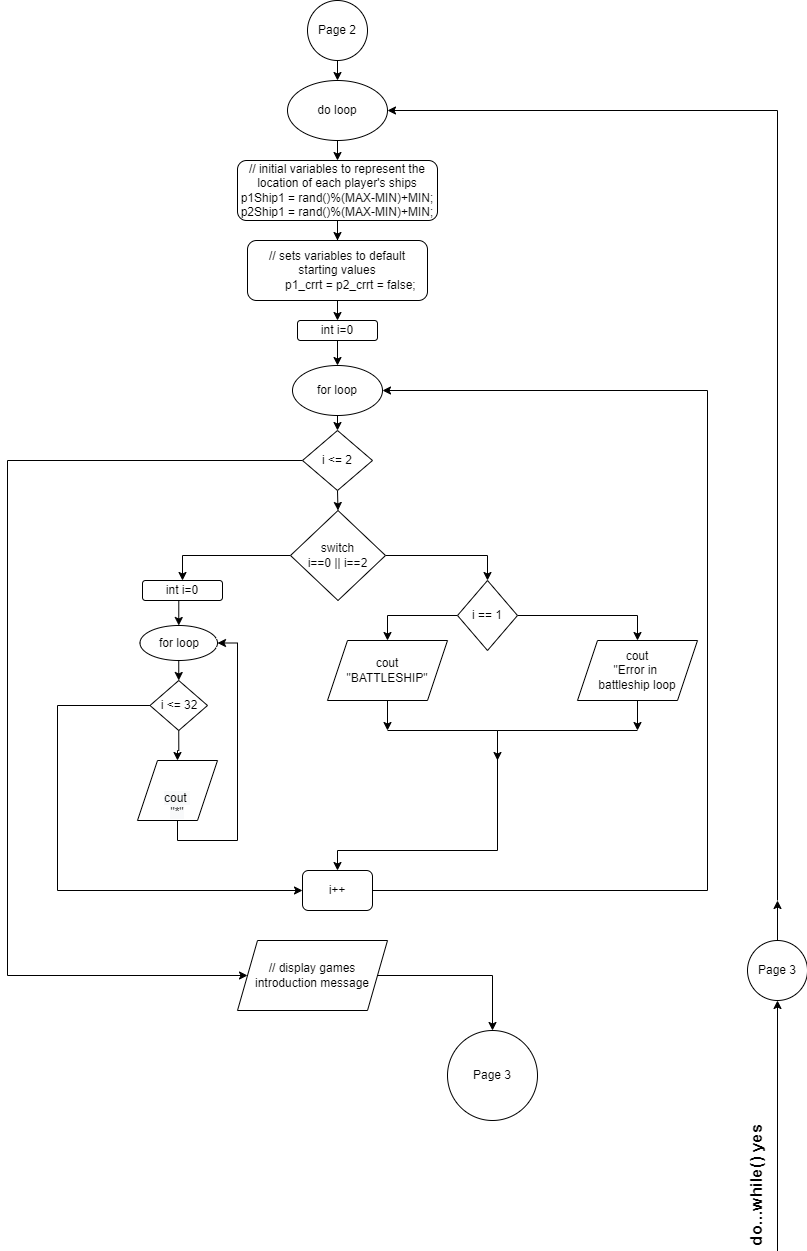

The diagram above was exported from draw.io. Its source (the exported page's mxGraphModel, read from the mxfile embedded in the PNG):
<mxGraphModel dx="521" dy="780" grid="1" gridSize="10" guides="1" tooltips="1" connect="1" arrows="1" fold="1" page="1" pageScale="1" pageWidth="1100" pageHeight="850" math="0" shadow="0">
  <root>
    <mxCell id="0" />
    <mxCell id="1" parent="0" />
    <mxCell id="z6OUW91fjhfIyM4kd13i-21" style="edgeStyle=orthogonalEdgeStyle;rounded=0;orthogonalLoop=1;jettySize=auto;html=1;exitX=0.5;exitY=1;exitDx=0;exitDy=0;entryX=0.5;entryY=0;entryDx=0;entryDy=0;" edge="1" parent="1" source="z6OUW91fjhfIyM4kd13i-1" target="z6OUW91fjhfIyM4kd13i-2">
      <mxGeometry relative="1" as="geometry" />
    </mxCell>
    <mxCell id="z6OUW91fjhfIyM4kd13i-1" value="Page 2" style="ellipse;whiteSpace=wrap;html=1;aspect=fixed;" vertex="1" parent="1">
      <mxGeometry x="520" y="10" width="60" height="60" as="geometry" />
    </mxCell>
    <mxCell id="z6OUW91fjhfIyM4kd13i-22" style="edgeStyle=orthogonalEdgeStyle;rounded=0;orthogonalLoop=1;jettySize=auto;html=1;exitX=0.5;exitY=1;exitDx=0;exitDy=0;entryX=0.5;entryY=0;entryDx=0;entryDy=0;" edge="1" parent="1" source="z6OUW91fjhfIyM4kd13i-2" target="z6OUW91fjhfIyM4kd13i-4">
      <mxGeometry relative="1" as="geometry" />
    </mxCell>
    <mxCell id="z6OUW91fjhfIyM4kd13i-2" value="do loop" style="ellipse;whiteSpace=wrap;html=1;" vertex="1" parent="1">
      <mxGeometry x="500" y="90" width="100" height="60" as="geometry" />
    </mxCell>
    <mxCell id="z6OUW91fjhfIyM4kd13i-23" style="edgeStyle=orthogonalEdgeStyle;rounded=0;orthogonalLoop=1;jettySize=auto;html=1;exitX=0.5;exitY=1;exitDx=0;exitDy=0;" edge="1" parent="1" source="z6OUW91fjhfIyM4kd13i-4" target="z6OUW91fjhfIyM4kd13i-5">
      <mxGeometry relative="1" as="geometry" />
    </mxCell>
    <mxCell id="z6OUW91fjhfIyM4kd13i-4" value="&lt;div&gt;// initial variables to represent the location of each player's ships&lt;br&gt;&lt;/div&gt;&lt;div&gt;p1Ship1 = rand()%(MAX-MIN)+MIN;&lt;/div&gt;&lt;div&gt;&lt;span&gt;p2Ship1 = rand()%(MAX-MIN)+MIN;&lt;/span&gt;&lt;br&gt;&lt;/div&gt;" style="rounded=1;whiteSpace=wrap;html=1;" vertex="1" parent="1">
      <mxGeometry x="450" y="170" width="200" height="60" as="geometry" />
    </mxCell>
    <mxCell id="z6OUW91fjhfIyM4kd13i-24" style="edgeStyle=orthogonalEdgeStyle;rounded=0;orthogonalLoop=1;jettySize=auto;html=1;exitX=0.5;exitY=1;exitDx=0;exitDy=0;entryX=0.5;entryY=0;entryDx=0;entryDy=0;" edge="1" parent="1" source="z6OUW91fjhfIyM4kd13i-5" target="z6OUW91fjhfIyM4kd13i-6">
      <mxGeometry relative="1" as="geometry" />
    </mxCell>
    <mxCell id="z6OUW91fjhfIyM4kd13i-5" value="&lt;div&gt;// sets variables to default starting values&lt;/div&gt;&lt;div&gt;&amp;nbsp; &amp;nbsp; &amp;nbsp; &amp;nbsp; p1_crrt = p2_crrt = false;&lt;/div&gt;" style="rounded=1;whiteSpace=wrap;html=1;" vertex="1" parent="1">
      <mxGeometry x="460" y="250" width="180" height="60" as="geometry" />
    </mxCell>
    <mxCell id="z6OUW91fjhfIyM4kd13i-25" style="edgeStyle=orthogonalEdgeStyle;rounded=0;orthogonalLoop=1;jettySize=auto;html=1;exitX=0.5;exitY=1;exitDx=0;exitDy=0;entryX=0.5;entryY=0;entryDx=0;entryDy=0;" edge="1" parent="1" source="z6OUW91fjhfIyM4kd13i-6" target="z6OUW91fjhfIyM4kd13i-7">
      <mxGeometry relative="1" as="geometry" />
    </mxCell>
    <mxCell id="z6OUW91fjhfIyM4kd13i-6" value="int i=0" style="rounded=1;whiteSpace=wrap;html=1;" vertex="1" parent="1">
      <mxGeometry x="510" y="330" width="80" height="20" as="geometry" />
    </mxCell>
    <mxCell id="z6OUW91fjhfIyM4kd13i-26" style="edgeStyle=orthogonalEdgeStyle;rounded=0;orthogonalLoop=1;jettySize=auto;html=1;exitX=0.5;exitY=1;exitDx=0;exitDy=0;entryX=0.5;entryY=0;entryDx=0;entryDy=0;" edge="1" parent="1" source="z6OUW91fjhfIyM4kd13i-7" target="z6OUW91fjhfIyM4kd13i-8">
      <mxGeometry relative="1" as="geometry" />
    </mxCell>
    <mxCell id="z6OUW91fjhfIyM4kd13i-7" value="for loop" style="ellipse;whiteSpace=wrap;html=1;" vertex="1" parent="1">
      <mxGeometry x="505" y="375" width="90" height="50" as="geometry" />
    </mxCell>
    <mxCell id="z6OUW91fjhfIyM4kd13i-28" style="edgeStyle=orthogonalEdgeStyle;rounded=0;orthogonalLoop=1;jettySize=auto;html=1;exitX=0.5;exitY=1;exitDx=0;exitDy=0;entryX=0.5;entryY=0;entryDx=0;entryDy=0;" edge="1" parent="1" source="z6OUW91fjhfIyM4kd13i-8" target="z6OUW91fjhfIyM4kd13i-9">
      <mxGeometry relative="1" as="geometry" />
    </mxCell>
    <mxCell id="z6OUW91fjhfIyM4kd13i-45" style="edgeStyle=orthogonalEdgeStyle;rounded=0;orthogonalLoop=1;jettySize=auto;html=1;entryX=0;entryY=0.5;entryDx=0;entryDy=0;" edge="1" parent="1" source="z6OUW91fjhfIyM4kd13i-8" target="z6OUW91fjhfIyM4kd13i-44">
      <mxGeometry relative="1" as="geometry">
        <Array as="points">
          <mxPoint x="220" y="470" />
          <mxPoint x="220" y="985" />
        </Array>
      </mxGeometry>
    </mxCell>
    <mxCell id="z6OUW91fjhfIyM4kd13i-8" value="i &amp;lt;= 2" style="rhombus;whiteSpace=wrap;html=1;" vertex="1" parent="1">
      <mxGeometry x="515" y="440" width="70" height="60" as="geometry" />
    </mxCell>
    <mxCell id="z6OUW91fjhfIyM4kd13i-29" style="edgeStyle=orthogonalEdgeStyle;rounded=0;orthogonalLoop=1;jettySize=auto;html=1;exitX=0;exitY=0.5;exitDx=0;exitDy=0;entryX=0.5;entryY=0;entryDx=0;entryDy=0;" edge="1" parent="1" source="z6OUW91fjhfIyM4kd13i-9" target="z6OUW91fjhfIyM4kd13i-11">
      <mxGeometry relative="1" as="geometry">
        <mxPoint x="390" y="565" as="targetPoint" />
      </mxGeometry>
    </mxCell>
    <mxCell id="z6OUW91fjhfIyM4kd13i-34" style="edgeStyle=orthogonalEdgeStyle;rounded=0;orthogonalLoop=1;jettySize=auto;html=1;exitX=1;exitY=0.5;exitDx=0;exitDy=0;entryX=0.5;entryY=0;entryDx=0;entryDy=0;" edge="1" parent="1" source="z6OUW91fjhfIyM4kd13i-9" target="z6OUW91fjhfIyM4kd13i-10">
      <mxGeometry relative="1" as="geometry" />
    </mxCell>
    <mxCell id="z6OUW91fjhfIyM4kd13i-9" value="switch&lt;br&gt;i==0 || i==2" style="rhombus;whiteSpace=wrap;html=1;" vertex="1" parent="1">
      <mxGeometry x="503" y="520" width="95" height="90" as="geometry" />
    </mxCell>
    <mxCell id="z6OUW91fjhfIyM4kd13i-35" style="edgeStyle=orthogonalEdgeStyle;rounded=0;orthogonalLoop=1;jettySize=auto;html=1;exitX=1;exitY=0.5;exitDx=0;exitDy=0;entryX=0.5;entryY=0;entryDx=0;entryDy=0;" edge="1" parent="1" source="z6OUW91fjhfIyM4kd13i-10" target="z6OUW91fjhfIyM4kd13i-18">
      <mxGeometry relative="1" as="geometry" />
    </mxCell>
    <mxCell id="z6OUW91fjhfIyM4kd13i-36" style="edgeStyle=orthogonalEdgeStyle;rounded=0;orthogonalLoop=1;jettySize=auto;html=1;entryX=0.5;entryY=0;entryDx=0;entryDy=0;" edge="1" parent="1" source="z6OUW91fjhfIyM4kd13i-10" target="z6OUW91fjhfIyM4kd13i-17">
      <mxGeometry relative="1" as="geometry" />
    </mxCell>
    <mxCell id="z6OUW91fjhfIyM4kd13i-10" value="i == 1" style="rhombus;whiteSpace=wrap;html=1;" vertex="1" parent="1">
      <mxGeometry x="670" y="590" width="60" height="70" as="geometry" />
    </mxCell>
    <mxCell id="z6OUW91fjhfIyM4kd13i-30" style="edgeStyle=orthogonalEdgeStyle;rounded=0;orthogonalLoop=1;jettySize=auto;html=1;exitX=0.5;exitY=1;exitDx=0;exitDy=0;entryX=0.5;entryY=0;entryDx=0;entryDy=0;" edge="1" parent="1" source="z6OUW91fjhfIyM4kd13i-11" target="z6OUW91fjhfIyM4kd13i-12">
      <mxGeometry relative="1" as="geometry" />
    </mxCell>
    <mxCell id="z6OUW91fjhfIyM4kd13i-11" value="int i=0" style="rounded=1;whiteSpace=wrap;html=1;" vertex="1" parent="1">
      <mxGeometry x="355" y="590" width="80" height="20" as="geometry" />
    </mxCell>
    <mxCell id="z6OUW91fjhfIyM4kd13i-31" style="edgeStyle=orthogonalEdgeStyle;rounded=0;orthogonalLoop=1;jettySize=auto;html=1;exitX=0.5;exitY=1;exitDx=0;exitDy=0;entryX=0.5;entryY=0;entryDx=0;entryDy=0;" edge="1" parent="1" source="z6OUW91fjhfIyM4kd13i-12" target="z6OUW91fjhfIyM4kd13i-13">
      <mxGeometry relative="1" as="geometry" />
    </mxCell>
    <mxCell id="z6OUW91fjhfIyM4kd13i-12" value="for loop" style="ellipse;whiteSpace=wrap;html=1;" vertex="1" parent="1">
      <mxGeometry x="352.5" y="635" width="77.5" height="35" as="geometry" />
    </mxCell>
    <mxCell id="z6OUW91fjhfIyM4kd13i-33" style="edgeStyle=orthogonalEdgeStyle;rounded=0;orthogonalLoop=1;jettySize=auto;html=1;exitX=0.5;exitY=1;exitDx=0;exitDy=0;" edge="1" parent="1" source="z6OUW91fjhfIyM4kd13i-13" target="z6OUW91fjhfIyM4kd13i-20">
      <mxGeometry relative="1" as="geometry" />
    </mxCell>
    <mxCell id="z6OUW91fjhfIyM4kd13i-40" style="edgeStyle=orthogonalEdgeStyle;rounded=0;orthogonalLoop=1;jettySize=auto;html=1;exitX=0;exitY=0.5;exitDx=0;exitDy=0;entryX=0;entryY=0.5;entryDx=0;entryDy=0;" edge="1" parent="1" source="z6OUW91fjhfIyM4kd13i-13" target="z6OUW91fjhfIyM4kd13i-19">
      <mxGeometry relative="1" as="geometry">
        <Array as="points">
          <mxPoint x="270" y="715" />
          <mxPoint x="270" y="900" />
        </Array>
      </mxGeometry>
    </mxCell>
    <mxCell id="z6OUW91fjhfIyM4kd13i-13" value="i &amp;lt;= 32" style="rhombus;whiteSpace=wrap;html=1;" vertex="1" parent="1">
      <mxGeometry x="362.5" y="690" width="57.5" height="50" as="geometry" />
    </mxCell>
    <mxCell id="z6OUW91fjhfIyM4kd13i-39" style="edgeStyle=orthogonalEdgeStyle;rounded=0;orthogonalLoop=1;jettySize=auto;html=1;" edge="1" parent="1">
      <mxGeometry relative="1" as="geometry">
        <mxPoint x="710" y="770" as="targetPoint" />
        <mxPoint x="600" y="740" as="sourcePoint" />
        <Array as="points">
          <mxPoint x="600" y="740" />
        </Array>
      </mxGeometry>
    </mxCell>
    <mxCell id="z6OUW91fjhfIyM4kd13i-47" style="edgeStyle=orthogonalEdgeStyle;rounded=0;orthogonalLoop=1;jettySize=auto;html=1;exitX=0.5;exitY=1;exitDx=0;exitDy=0;" edge="1" parent="1" source="z6OUW91fjhfIyM4kd13i-17">
      <mxGeometry relative="1" as="geometry">
        <mxPoint x="600" y="740" as="targetPoint" />
      </mxGeometry>
    </mxCell>
    <mxCell id="z6OUW91fjhfIyM4kd13i-17" value="&lt;span&gt;cout&lt;br&gt;&quot;BATTLESHIP&quot;&lt;/span&gt;" style="shape=parallelogram;perimeter=parallelogramPerimeter;whiteSpace=wrap;html=1;fixedSize=1;" vertex="1" parent="1">
      <mxGeometry x="540" y="650" width="120" height="60" as="geometry" />
    </mxCell>
    <mxCell id="z6OUW91fjhfIyM4kd13i-37" style="edgeStyle=orthogonalEdgeStyle;rounded=0;orthogonalLoop=1;jettySize=auto;html=1;entryX=0.5;entryY=0;entryDx=0;entryDy=0;" edge="1" parent="1" target="z6OUW91fjhfIyM4kd13i-19">
      <mxGeometry relative="1" as="geometry">
        <mxPoint x="710" y="830" as="targetPoint" />
        <mxPoint x="850" y="740" as="sourcePoint" />
        <Array as="points">
          <mxPoint x="710" y="740" />
          <mxPoint x="710" y="860" />
          <mxPoint x="550" y="860" />
        </Array>
      </mxGeometry>
    </mxCell>
    <mxCell id="z6OUW91fjhfIyM4kd13i-46" style="edgeStyle=orthogonalEdgeStyle;rounded=0;orthogonalLoop=1;jettySize=auto;html=1;exitX=0.5;exitY=1;exitDx=0;exitDy=0;" edge="1" parent="1" source="z6OUW91fjhfIyM4kd13i-18">
      <mxGeometry relative="1" as="geometry">
        <mxPoint x="850" y="740" as="targetPoint" />
      </mxGeometry>
    </mxCell>
    <mxCell id="z6OUW91fjhfIyM4kd13i-18" value="cout&lt;br&gt;&quot;Error in &lt;br&gt;battleship loop" style="shape=parallelogram;perimeter=parallelogramPerimeter;whiteSpace=wrap;html=1;fixedSize=1;" vertex="1" parent="1">
      <mxGeometry x="790" y="650" width="120" height="60" as="geometry" />
    </mxCell>
    <mxCell id="z6OUW91fjhfIyM4kd13i-42" style="edgeStyle=orthogonalEdgeStyle;rounded=0;orthogonalLoop=1;jettySize=auto;html=1;exitX=1;exitY=0.5;exitDx=0;exitDy=0;entryX=1;entryY=0.5;entryDx=0;entryDy=0;" edge="1" parent="1" source="z6OUW91fjhfIyM4kd13i-19" target="z6OUW91fjhfIyM4kd13i-7">
      <mxGeometry relative="1" as="geometry">
        <Array as="points">
          <mxPoint x="920" y="900" />
          <mxPoint x="920" y="400" />
        </Array>
      </mxGeometry>
    </mxCell>
    <mxCell id="z6OUW91fjhfIyM4kd13i-19" value="i++" style="rounded=1;whiteSpace=wrap;html=1;" vertex="1" parent="1">
      <mxGeometry x="515" y="880" width="70" height="40" as="geometry" />
    </mxCell>
    <mxCell id="z6OUW91fjhfIyM4kd13i-41" style="edgeStyle=orthogonalEdgeStyle;rounded=0;orthogonalLoop=1;jettySize=auto;html=1;exitX=0.5;exitY=1;exitDx=0;exitDy=0;entryX=1;entryY=0.5;entryDx=0;entryDy=0;" edge="1" parent="1" source="z6OUW91fjhfIyM4kd13i-20" target="z6OUW91fjhfIyM4kd13i-12">
      <mxGeometry relative="1" as="geometry" />
    </mxCell>
    <mxCell id="z6OUW91fjhfIyM4kd13i-20" value="&lt;br&gt;&lt;br&gt;&lt;span style=&quot;color: rgb(0 , 0 , 0) ; font-family: &amp;#34;helvetica&amp;#34; ; font-size: 12px ; font-style: normal ; font-weight: 400 ; letter-spacing: normal ; text-align: center ; text-indent: 0px ; text-transform: none ; word-spacing: 0px ; background-color: rgb(248 , 249 , 250) ; display: inline ; float: none&quot;&gt;cout &lt;br&gt;&quot;*&quot;&lt;/span&gt;&lt;br&gt;" style="shape=parallelogram;perimeter=parallelogramPerimeter;whiteSpace=wrap;html=1;fixedSize=1;" vertex="1" parent="1">
      <mxGeometry x="350" y="770" width="80" height="60" as="geometry" />
    </mxCell>
    <mxCell id="rMJAArbt1A8yTo6fllnS-1" style="edgeStyle=orthogonalEdgeStyle;rounded=0;orthogonalLoop=1;jettySize=auto;html=1;exitX=1;exitY=0.5;exitDx=0;exitDy=0;entryX=0.5;entryY=0;entryDx=0;entryDy=0;fontSize=17;" edge="1" parent="1" source="z6OUW91fjhfIyM4kd13i-44" target="z6OUW91fjhfIyM4kd13i-49">
      <mxGeometry relative="1" as="geometry" />
    </mxCell>
    <mxCell id="z6OUW91fjhfIyM4kd13i-44" value="// display games introduction message" style="shape=parallelogram;perimeter=parallelogramPerimeter;whiteSpace=wrap;html=1;fixedSize=1;" vertex="1" parent="1">
      <mxGeometry x="450" y="950" width="150" height="70" as="geometry" />
    </mxCell>
    <mxCell id="z6OUW91fjhfIyM4kd13i-49" value="Page 3" style="ellipse;whiteSpace=wrap;html=1;aspect=fixed;" vertex="1" parent="1">
      <mxGeometry x="660" y="1040" width="90" height="90" as="geometry" />
    </mxCell>
    <mxCell id="HQMaC-zJCHs-GnNU3Ioi-3" style="edgeStyle=orthogonalEdgeStyle;rounded=0;orthogonalLoop=1;jettySize=auto;html=1;fontSize=12;entryX=1;entryY=0.5;entryDx=0;entryDy=0;" edge="1" parent="1" target="z6OUW91fjhfIyM4kd13i-2">
      <mxGeometry relative="1" as="geometry">
        <mxPoint x="990" y="910" as="sourcePoint" />
        <mxPoint x="1020" y="120" as="targetPoint" />
        <Array as="points">
          <mxPoint x="990" y="910" />
          <mxPoint x="990" y="120" />
        </Array>
      </mxGeometry>
    </mxCell>
    <mxCell id="HQMaC-zJCHs-GnNU3Ioi-7" style="edgeStyle=orthogonalEdgeStyle;rounded=0;orthogonalLoop=1;jettySize=auto;html=1;exitX=0.5;exitY=0;exitDx=0;exitDy=0;fontSize=17;" edge="1" parent="1" source="HQMaC-zJCHs-GnNU3Ioi-4">
      <mxGeometry relative="1" as="geometry">
        <mxPoint x="990" y="910" as="targetPoint" />
      </mxGeometry>
    </mxCell>
    <mxCell id="HQMaC-zJCHs-GnNU3Ioi-4" value="Page 3" style="ellipse;whiteSpace=wrap;html=1;aspect=fixed;" vertex="1" parent="1">
      <mxGeometry x="960" y="950" width="60" height="60" as="geometry" />
    </mxCell>
    <mxCell id="HQMaC-zJCHs-GnNU3Ioi-6" value="do...while() yes" style="text;html=1;resizable=0;autosize=1;align=center;verticalAlign=middle;points=[];fillColor=none;strokeColor=none;rounded=0;fontSize=17;rotation=270;fontStyle=1" vertex="1" parent="1">
      <mxGeometry x="900" y="1180" width="140" height="30" as="geometry" />
    </mxCell>
    <mxCell id="ooPFShtj-s6XmJ_26CQx-1" value="" style="endArrow=classic;html=1;rounded=0;fontSize=17;entryX=0.5;entryY=1;entryDx=0;entryDy=0;" edge="1" parent="1" target="HQMaC-zJCHs-GnNU3Ioi-4">
      <mxGeometry width="50" height="50" relative="1" as="geometry">
        <mxPoint x="990" y="1690" as="sourcePoint" />
        <mxPoint x="1020" y="1020" as="targetPoint" />
      </mxGeometry>
    </mxCell>
  </root>
</mxGraphModel>